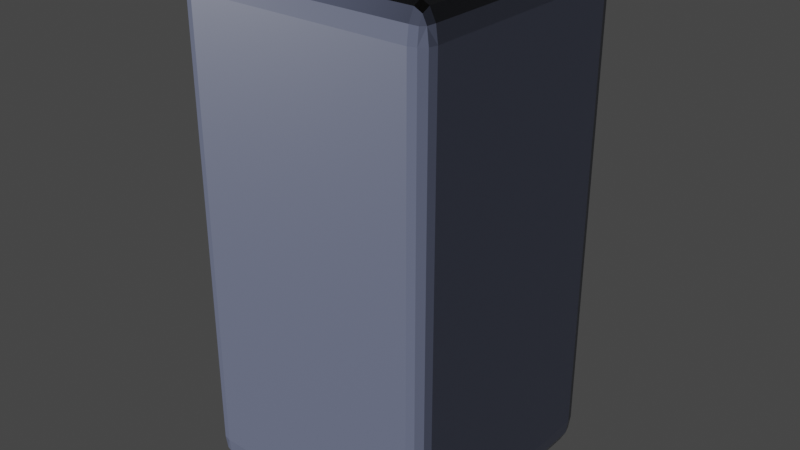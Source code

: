 # Source: wall.blend  (saved by Blender 2.93.21; exported with 4.5.12 LTS)
import bpy
from mathutils import Matrix  # noqa: F401  (used for matrix-valued properties, if any)

bpy.ops.wm.read_factory_settings(use_empty=True)
scene = bpy.context.scene
scene.name = 'Scene'

# ---- collections
col_collection = bpy.data.collections.new('Collection'); scene.collection.children.link(col_collection)

# ---- images (referenced by path relative to the original .blend; pixels are not part of the script)
import os
ASSET_DIR = os.environ.get("B2B_ASSET_DIR", "")  # directory of the original .blend (textures are referenced by path, not embedded)
HERE = os.path.dirname(os.path.abspath(__file__))  # packed textures are extracted next to this script under _unpacked/

def load_image(name, relpath, width, height, colorspace="sRGB"):
    """Load a texture the original file referenced (path relative to the .blend, or extracted next to this script)."""
    p = next((c for c in (os.path.join(HERE, relpath), os.path.join(ASSET_DIR, relpath)) if relpath and os.path.exists(c)), "")
    if p:
        img = bpy.data.images.load(p, check_existing=True)
        img.name = name
    else:  # same state as the original file: an image datablock whose file is absent (Cycles renders it pink)
        img = bpy.data.images.new(name, width, height)
        img.source = "FILE"
        img.filepath = "//" + (relpath or name)
    img.colorspace_settings.name = colorspace
    return img
img_yellow_bricks_disp_2k_png = load_image('yellow_bricks_disp_2k.png', 'yellow_bricks_disp_2k.png', 1024, 1024, 'Non-Color')
img_yellow_bricks_diff_2k_jpg = load_image('yellow_bricks_diff_2k.jpg', 'yellow_bricks_diff_2k.jpg', 1024, 1024, 'sRGB')
img_yellow_bricks_rough_2k_jpg = load_image('yellow_bricks_rough_2k.jpg', 'yellow_bricks_rough_2k.jpg', 1024, 1024, 'Non-Color')

# ---- materials (node trees are filled in below, after node groups)
mat_wall_material = bpy.data.materials.new('wall-material')
mat_wall_material.alpha_threshold = 0.0
mat_wall_material.use_transparent_shadow = False
mat_wall_material.line_color = (0.0, 0.0, 0.0, 1.0)

# ---- material node trees
mat_wall_material.use_nodes = True; mat_wall_material.node_tree.nodes.clear()
_N = mat_wall_material.node_tree.nodes; _L = mat_wall_material.node_tree.links
n0 = _N.new('NodeFrame'); n0.name = 'Frame'; n0.location = (-1270, 330)
n0.label = 'Mapping'
n0.width = 400
n1 = _N.new('NodeFrame'); n1.name = 'Frame.001'; n1.location = (-624, 530)
n1.label = 'Textures'
n1.width = 354
n2 = _N.new('ShaderNodeOutputMaterial'); n2.name = 'Material Output'; n2.location = (390, 300)
n3 = _N.new('ShaderNodeMapping'); n3.name = 'Mapping'; n3.location = (230, -30)
n3.inputs[2].default_value = (0.0, 0.0, 1.571)
n3.inputs[3].default_value = (3.0, 3.0, 3.0)
n4 = _N.new('NodeReroute'); n4.name = 'Reroute'; n4.location = (34, -485)
n4.width = 16
n4.socket_idname = 'NodeSocketVector'
n5 = _N.new('ShaderNodeTexCoord'); n5.name = 'Texture Coordinate'; n5.location = (30, -30)
n6 = _N.new('ShaderNodeBsdfPrincipled'); n6.name = 'Principled BSDF'; n6.location = (100, 300)
n6.distribution = 'GGX'
n6.subsurface_method = 'BURLEY'
n6.inputs[3].default_value = 1.45
n6.inputs[27].default_value = (0.0, 0.0, 0.0, 1.0)
n6.inputs[28].default_value = 1.0
n7 = _N.new('ShaderNodeNormalMap'); n7.name = 'Normal Map'; n7.location = (-241, -118)
n8 = _N.new('ShaderNodeTexImage'); n8.name = 'Image Texture'; n8.location = (84, -590)
n8.label = 'Displacement'
n8.image = img_yellow_bricks_disp_2k_png
n9 = _N.new('ShaderNodeTexImage'); n9.name = 'Image Texture.001'; n9.location = (84, -30)
n9.label = 'Base Color'
n9.image = img_yellow_bricks_diff_2k_jpg
n10 = _N.new('ShaderNodeValToRGB'); n10.name = 'ColorRamp'; n10.location = (-220, 451)
while len(n10.color_ramp.elements) > 1: n10.color_ramp.elements.remove(n10.color_ramp.elements[-1])
n10.color_ramp.elements[0].position = 0.09091; n10.color_ramp.elements[0].color = (0.0, 0.0, 0.0, 1.0)
_e = n10.color_ramp.elements.new(1.0); _e.color = (0.5483, 0.6253, 0.9434, 1.0)
n11 = _N.new('ShaderNodeTexImage'); n11.name = 'Image Texture.002'; n11.location = (84, -310)
n11.label = 'Roughness'
n11.image = img_yellow_bricks_rough_2k_jpg
n12 = _N.new('ShaderNodeValToRGB'); n12.name = 'ColorRamp.001'; n12.location = (-220, 190)
while len(n12.color_ramp.elements) > 1: n12.color_ramp.elements.remove(n12.color_ramp.elements[-1])
n12.color_ramp.elements[0].position = 0.0; n12.color_ramp.elements[0].color = (0.0, 0.0, 0.0, 1.0)
_e = n12.color_ramp.elements.new(0.9136); _e.color = (1.0, 1.0, 1.0, 1.0)
n3.parent = n0
n4.parent = n1
n5.parent = n0
n8.parent = n1
n9.parent = n1
n11.parent = n1
_L.new(n6.outputs[0], n2.inputs[0])
_L.new(n9.outputs[0], n10.inputs[0])
_L.new(n4.outputs[0], n9.inputs[0])
_L.new(n4.outputs[0], n11.inputs[0])
_L.new(n4.outputs[0], n8.inputs[0])
_L.new(n3.outputs[0], n4.inputs[0])
_L.new(n5.outputs[2], n3.inputs[0])
_L.new(n8.outputs[0], n7.inputs[1])
_L.new(n7.outputs[0], n6.inputs[5])
_L.new(n10.outputs[0], n6.inputs[0])
_L.new(n11.outputs[0], n12.inputs[0])
_L.new(n12.outputs[0], n6.inputs[2])
n2.is_active_output = True

# ---- world
world_world = bpy.data.worlds.new('World'); scene.world = world_world
world_world.use_nodes = True; world_world.node_tree.nodes.clear()
_N = world_world.node_tree.nodes; _L = world_world.node_tree.links
n0 = _N.new('ShaderNodeOutputWorld'); n0.name = 'World Output'; n0.location = (300, 300)
n1 = _N.new('ShaderNodeBackground'); n1.name = 'Background'; n1.location = (10, 300)
n1.inputs[0].default_value = (0.05088, 0.05088, 0.05088, 1.0)
_L.new(n1.outputs[0], n0.inputs[0])
n0.is_active_output = True
world_world.color = (0.05088, 0.05088, 0.05088)
world_world.use_sun_shadow = False
world_world.sun_shadow_jitter_overblur = 0.0

# ---- meshes
me_cube_001 = bpy.data.meshes.new('Cube.001')
me_cube_001.from_pydata([(-1.0, -1.0, -1.0), (-1.0, -1.0, 1.0), (-1.0, 1.0, -1.0), (-1.0, 1.0, 1.0), (1.0, -1.0, -1.0), (1.0, -1.0, 1.0), (1.0, 1.0, -1.0), (1.0, 1.0, 1.0)], [], [(0, 1, 3, 2), (2, 3, 7, 6), (6, 7, 5, 4), (4, 5, 1, 0), (2, 6, 4, 0), (7, 3, 1, 5)])
_uv = me_cube_001.uv_layers.new(name='UVMap')
_uv.uv.foreach_set('vector', [0.375, 0.0, 0.625, 0.0, 0.625, 0.25, 0.375, 0.25, 0.375, 0.25, 0.625, 0.25, 0.625, 0.5, 0.375, 0.5, 0.375, 0.5, 0.625, 0.5, 0.625, 0.75, 0.375, 0.75, 0.375, 0.75, 0.625, 0.75, 0.625, 1.0, 0.375, 1.0, 0.125, 0.5, 0.375, 0.5, 0.375, 0.75, 0.125, 0.75, 0.625, 0.5, 0.875, 0.5, 0.875, 0.75, 0.625, 0.75])
me_cube_001.materials.append(mat_wall_material)
me_cube_001.use_remesh_fix_poles = True
me_cube_001.use_remesh_preserve_attributes = False
me_cube_001.update()

# ---- objects
ob_cube = bpy.data.objects.new('Cube', me_cube_001)

# ---- transforms, parenting, visibility, modifiers, constraints
ob_cube.location = (0.0, 0.0, 2.0)
ob_cube.scale = (1.0, 1.0, 2.0)
_m = ob_cube.modifiers.new('Bevel', 'BEVEL')
_m.width = 0.12
_m.width_pct = 0.12
_m.segments = 3

# ---- collection membership
scene.collection.objects.link(ob_cube)

# ---- scene / render settings (as saved in the file)
scene.frame_start = 1; scene.frame_end = 250; scene.frame_set(1)
scene.render.engine = 'BLENDER_EEVEE_NEXT'
scene.cycles.use_denoising = False
scene.cycles.samples = 128
scene.cycles.sampling_pattern = 'TABULATED_SOBOL'
scene.cycles.use_adaptive_sampling = False
scene.cycles.use_light_tree = False
scene.view_settings.view_transform = 'Filmic'
bpy.context.view_layer.update()

# ---- added for rendering (the .blend has no active camera and no usable light): camera, sun
cam_auto = bpy.data.cameras.new('AutoCamera')
cam_auto.lens = 50.0
cam_auto.sensor_width = 36.0
cam_auto.clip_end = 1000.0
ob_auto_camera = bpy.data.objects.new('AutoCamera', cam_auto)
scene.collection.objects.link(ob_auto_camera)
ob_auto_camera.location = (4.53266, -5.43919, 5.62613)
ob_auto_camera.rotation_euler = (1.09748, -7.21219e-08, 0.694738)
scene.camera = ob_auto_camera
light_auto_sun = bpy.data.lights.new('AutoSun', 'SUN')
light_auto_sun.energy = 3.0
light_auto_sun.angle = 0.0523599
ob_auto_sun = bpy.data.objects.new('AutoSun', light_auto_sun)
scene.collection.objects.link(ob_auto_sun)
ob_auto_sun.rotation_euler = (0.872665, 0.174533, 0.523599)
bpy.context.view_layer.update()
